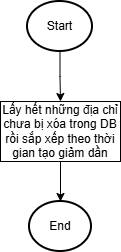

The diagram above was exported from draw.io. Its source (the exported page's mxGraphModel, read from the mxfile embedded in the PNG):
<mxGraphModel dx="525" dy="824" grid="1" gridSize="10" guides="1" tooltips="1" connect="1" arrows="1" fold="1" page="1" pageScale="1" pageWidth="850" pageHeight="1100" math="0" shadow="0">
  <root>
    <mxCell id="0" />
    <mxCell id="1" parent="0" />
    <mxCell id="rzwf31RuZUotUp31a6EP-4" edge="1" parent="1" source="rzwf31RuZUotUp31a6EP-1" style="edgeStyle=orthogonalEdgeStyle;rounded=0;orthogonalLoop=1;jettySize=auto;html=1;" target="rzwf31RuZUotUp31a6EP-2">
      <mxGeometry relative="1" as="geometry" />
    </mxCell>
    <mxCell id="rzwf31RuZUotUp31a6EP-1" parent="1" style="strokeWidth=2;html=1;shape=mxgraph.flowchart.start_2;whiteSpace=wrap;" value="Start" vertex="1">
      <mxGeometry height="50" width="65" x="425" y="80" as="geometry" />
    </mxCell>
    <mxCell id="rzwf31RuZUotUp31a6EP-2" parent="1" style="rounded=0;whiteSpace=wrap;html=1;" value="Lấy hết những địa chỉ chưa bị xóa trong DB rồi sắp xếp theo thời gian tạo giảm dần" vertex="1">
      <mxGeometry height="60" width="120" x="398" y="180" as="geometry" />
    </mxCell>
    <mxCell id="rzwf31RuZUotUp31a6EP-3" parent="1" style="strokeWidth=2;html=1;shape=mxgraph.flowchart.start_2;whiteSpace=wrap;" value="End" vertex="1">
      <mxGeometry height="50" width="62" x="427" y="280" as="geometry" />
    </mxCell>
    <mxCell id="rzwf31RuZUotUp31a6EP-5" edge="1" parent="1" source="rzwf31RuZUotUp31a6EP-2" style="edgeStyle=orthogonalEdgeStyle;rounded=0;orthogonalLoop=1;jettySize=auto;html=1;exitX=0.5;exitY=1;exitDx=0;exitDy=0;entryX=0.5;entryY=0;entryDx=0;entryDy=0;entryPerimeter=0;" target="rzwf31RuZUotUp31a6EP-3">
      <mxGeometry relative="1" as="geometry" />
    </mxCell>
  </root>
</mxGraphModel>